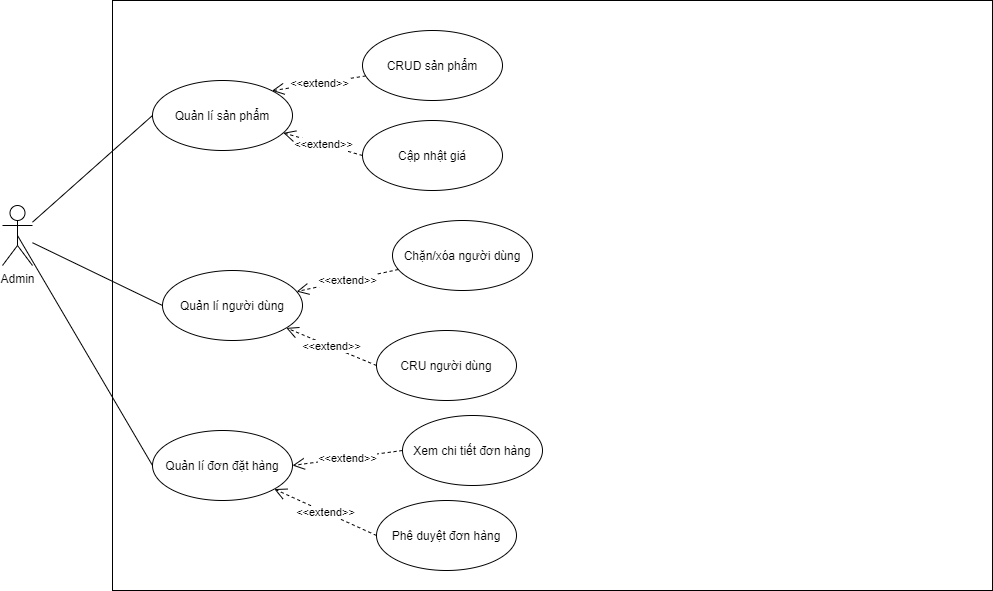

The diagram above was exported from draw.io. Its source (the exported page's mxGraphModel, read from the mxfile embedded in the PNG):
<mxGraphModel dx="1422" dy="737" grid="1" gridSize="10" guides="1" tooltips="1" connect="1" arrows="1" fold="1" page="1" pageScale="1" pageWidth="827" pageHeight="1169" math="0" shadow="0">
  <root>
    <mxCell id="0" />
    <mxCell id="1" parent="0" />
    <mxCell id="IpvmPmJI6LhsI0mn4yPB-2" value="" style="html=1;" vertex="1" parent="1">
      <mxGeometry x="150" y="100" width="880" height="590" as="geometry" />
    </mxCell>
    <mxCell id="IpvmPmJI6LhsI0mn4yPB-3" value="Admin" style="shape=umlActor;verticalLabelPosition=bottom;verticalAlign=top;html=1;outlineConnect=0;" vertex="1" parent="1">
      <mxGeometry x="40" y="305" width="30" height="60" as="geometry" />
    </mxCell>
    <mxCell id="IpvmPmJI6LhsI0mn4yPB-4" value="Quản lí sản phẩm" style="ellipse;whiteSpace=wrap;html=1;" vertex="1" parent="1">
      <mxGeometry x="190" y="180" width="140" height="70" as="geometry" />
    </mxCell>
    <mxCell id="IpvmPmJI6LhsI0mn4yPB-9" value="Cập nhật giá" style="ellipse;whiteSpace=wrap;html=1;" vertex="1" parent="1">
      <mxGeometry x="400" y="220" width="140" height="70" as="geometry" />
    </mxCell>
    <mxCell id="IpvmPmJI6LhsI0mn4yPB-10" value="Quản lí người dùng" style="ellipse;whiteSpace=wrap;html=1;" vertex="1" parent="1">
      <mxGeometry x="200" y="370" width="140" height="70" as="geometry" />
    </mxCell>
    <mxCell id="IpvmPmJI6LhsI0mn4yPB-41" value="&amp;lt;&amp;lt;extend&amp;gt;&amp;gt;" style="edgeStyle=none;rounded=0;orthogonalLoop=1;jettySize=auto;html=1;dashed=1;startArrow=none;startFill=0;endArrow=open;endFill=0;startSize=6;endSize=10;" edge="1" parent="1" source="IpvmPmJI6LhsI0mn4yPB-11" target="IpvmPmJI6LhsI0mn4yPB-10">
      <mxGeometry relative="1" as="geometry" />
    </mxCell>
    <mxCell id="IpvmPmJI6LhsI0mn4yPB-11" value="Chặn/xóa người dùng" style="ellipse;whiteSpace=wrap;html=1;" vertex="1" parent="1">
      <mxGeometry x="430" y="320" width="140" height="70" as="geometry" />
    </mxCell>
    <mxCell id="IpvmPmJI6LhsI0mn4yPB-40" value="&amp;lt;&amp;lt;extend&amp;gt;&amp;gt;" style="edgeStyle=none;rounded=0;orthogonalLoop=1;jettySize=auto;html=1;exitX=0;exitY=0.5;exitDx=0;exitDy=0;dashed=1;startArrow=none;startFill=0;endArrow=open;endFill=0;startSize=6;endSize=10;" edge="1" parent="1" source="IpvmPmJI6LhsI0mn4yPB-13" target="IpvmPmJI6LhsI0mn4yPB-10">
      <mxGeometry relative="1" as="geometry" />
    </mxCell>
    <mxCell id="IpvmPmJI6LhsI0mn4yPB-13" value="CRU người dùng" style="ellipse;whiteSpace=wrap;html=1;" vertex="1" parent="1">
      <mxGeometry x="414" y="430" width="140" height="70" as="geometry" />
    </mxCell>
    <mxCell id="IpvmPmJI6LhsI0mn4yPB-18" value="" style="endArrow=none;html=1;entryX=0;entryY=0.5;entryDx=0;entryDy=0;" edge="1" parent="1" source="IpvmPmJI6LhsI0mn4yPB-3" target="IpvmPmJI6LhsI0mn4yPB-4">
      <mxGeometry width="50" height="50" relative="1" as="geometry">
        <mxPoint x="530" y="480" as="sourcePoint" />
        <mxPoint x="580" y="430" as="targetPoint" />
      </mxGeometry>
    </mxCell>
    <mxCell id="IpvmPmJI6LhsI0mn4yPB-19" value="&amp;lt;&amp;lt;extend&amp;gt;&amp;gt;" style="endArrow=open;html=1;dashed=1;endFill=0;exitX=0;exitY=0.5;exitDx=0;exitDy=0;endSize=10;" edge="1" parent="1" source="IpvmPmJI6LhsI0mn4yPB-9" target="IpvmPmJI6LhsI0mn4yPB-4">
      <mxGeometry width="50" height="50" relative="1" as="geometry">
        <mxPoint x="320" y="230" as="sourcePoint" />
        <mxPoint x="580" y="430" as="targetPoint" />
      </mxGeometry>
    </mxCell>
    <mxCell id="IpvmPmJI6LhsI0mn4yPB-20" value="" style="endArrow=none;html=1;entryX=0;entryY=0.5;entryDx=0;entryDy=0;" edge="1" parent="1" source="IpvmPmJI6LhsI0mn4yPB-3" target="IpvmPmJI6LhsI0mn4yPB-10">
      <mxGeometry width="50" height="50" relative="1" as="geometry">
        <mxPoint x="530" y="480" as="sourcePoint" />
        <mxPoint x="580" y="430" as="targetPoint" />
      </mxGeometry>
    </mxCell>
    <mxCell id="IpvmPmJI6LhsI0mn4yPB-32" value="Quản lí đơn đặt hàng" style="ellipse;whiteSpace=wrap;html=1;" vertex="1" parent="1">
      <mxGeometry x="190" y="530" width="140" height="70" as="geometry" />
    </mxCell>
    <mxCell id="IpvmPmJI6LhsI0mn4yPB-33" value="" style="endArrow=none;html=1;entryX=0;entryY=0.5;entryDx=0;entryDy=0;exitX=0.5;exitY=0.5;exitDx=0;exitDy=0;exitPerimeter=0;" edge="1" parent="1" source="IpvmPmJI6LhsI0mn4yPB-3" target="IpvmPmJI6LhsI0mn4yPB-32">
      <mxGeometry width="50" height="50" relative="1" as="geometry">
        <mxPoint x="80" y="360.06849315068496" as="sourcePoint" />
        <mxPoint x="284" y="565" as="targetPoint" />
      </mxGeometry>
    </mxCell>
    <mxCell id="IpvmPmJI6LhsI0mn4yPB-42" value="&amp;lt;&amp;lt;extend&amp;gt;&amp;gt;" style="edgeStyle=none;rounded=0;orthogonalLoop=1;jettySize=auto;html=1;exitX=0;exitY=0.5;exitDx=0;exitDy=0;entryX=1;entryY=0.5;entryDx=0;entryDy=0;dashed=1;startArrow=none;startFill=0;endArrow=open;endFill=0;startSize=6;endSize=10;" edge="1" parent="1" source="IpvmPmJI6LhsI0mn4yPB-34" target="IpvmPmJI6LhsI0mn4yPB-32">
      <mxGeometry relative="1" as="geometry" />
    </mxCell>
    <mxCell id="IpvmPmJI6LhsI0mn4yPB-34" value="Xem chi tiết đơn hàng" style="ellipse;whiteSpace=wrap;html=1;" vertex="1" parent="1">
      <mxGeometry x="440" y="515" width="140" height="70" as="geometry" />
    </mxCell>
    <mxCell id="IpvmPmJI6LhsI0mn4yPB-43" value="&amp;lt;&amp;lt;extend&amp;gt;&amp;gt;" style="edgeStyle=none;rounded=0;orthogonalLoop=1;jettySize=auto;html=1;exitX=0;exitY=0.5;exitDx=0;exitDy=0;dashed=1;startArrow=none;startFill=0;endArrow=open;endFill=0;startSize=6;endSize=10;" edge="1" parent="1" source="IpvmPmJI6LhsI0mn4yPB-35" target="IpvmPmJI6LhsI0mn4yPB-32">
      <mxGeometry relative="1" as="geometry" />
    </mxCell>
    <mxCell id="IpvmPmJI6LhsI0mn4yPB-35" value="Phê duyệt đơn hàng" style="ellipse;whiteSpace=wrap;html=1;" vertex="1" parent="1">
      <mxGeometry x="414" y="600" width="140" height="70" as="geometry" />
    </mxCell>
    <mxCell id="IpvmPmJI6LhsI0mn4yPB-39" value="&amp;lt;&amp;lt;extend&amp;gt;&amp;gt;" style="edgeStyle=none;rounded=0;orthogonalLoop=1;jettySize=auto;html=1;entryX=1;entryY=0;entryDx=0;entryDy=0;dashed=1;startArrow=none;startFill=0;endArrow=open;endFill=0;startSize=6;endSize=10;" edge="1" parent="1" source="IpvmPmJI6LhsI0mn4yPB-38" target="IpvmPmJI6LhsI0mn4yPB-4">
      <mxGeometry relative="1" as="geometry" />
    </mxCell>
    <mxCell id="IpvmPmJI6LhsI0mn4yPB-38" value="CRUD sản phẩm" style="ellipse;whiteSpace=wrap;html=1;" vertex="1" parent="1">
      <mxGeometry x="400" y="130" width="140" height="70" as="geometry" />
    </mxCell>
  </root>
</mxGraphModel>